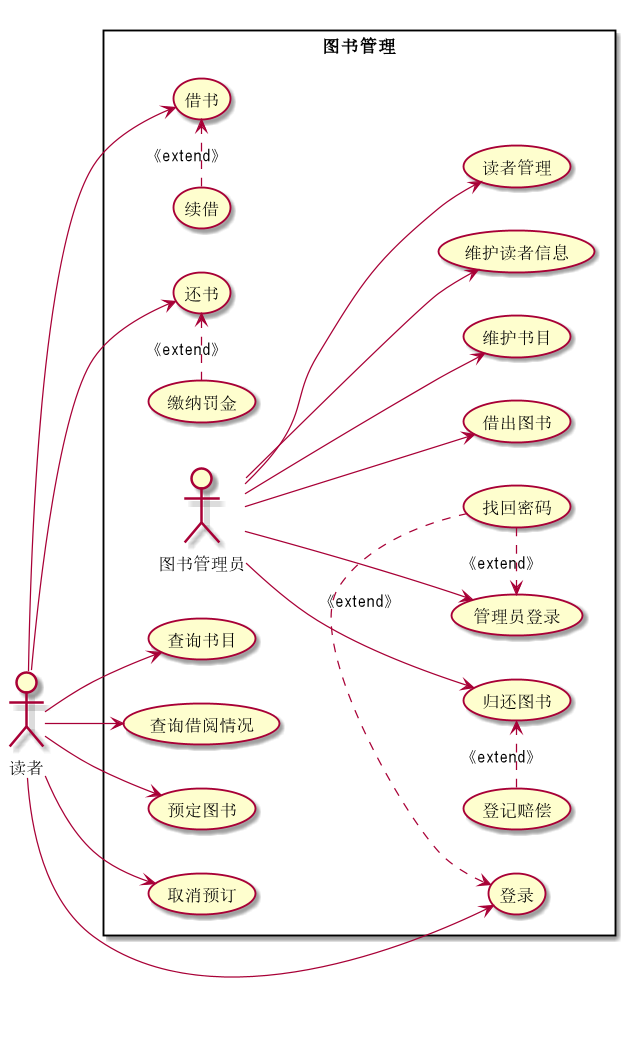

The diagram above was rendered by PlantUML. Its source (embedded in the PNG):
@startuml
left to right direction
actor 读者
rectangle 图书管理{
    图书管理员-->(管理员登录)
    图书管理员-->(借出图书)
    图书管理员-->(归还图书)
    图书管理员-->(维护书目)
    图书管理员-->(维护读者信息)
    图书管理员-->(读者管理)
    (登记赔偿).>(归还图书):《extend》
    (找回密码).>(管理员登录):《extend》
    读者-->(登录)
    读者-->(查询书目)
    读者-->(查询借阅情况)
    读者-->(预定图书)
    读者-->(取消预订)
    读者-->(借书)
    读者-->(还书)
    (找回密码).>(登录):《extend》
    (续借).>(借书):《extend》
    (缴纳罚金).>(还书):《extend》
}
@enduml